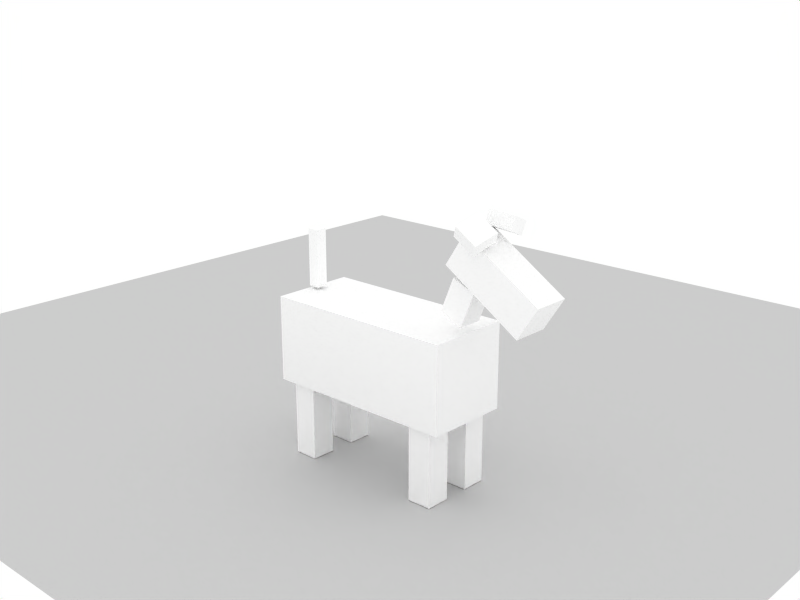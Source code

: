 # Source: cube_dog.blend  (saved by Blender 2.54.0; exported with 4.5.12 LTS)
import bpy
from mathutils import Matrix  # noqa: F401  (used for matrix-valued properties, if any)

bpy.ops.wm.read_factory_settings(use_empty=True)
scene = bpy.context.scene
scene.name = 'Scene'

# ---- collections
col_collection_1 = bpy.data.collections.new('Collection 1'); scene.collection.children.link(col_collection_1)

# ---- materials (node trees are filled in below, after node groups)
mat_ground = bpy.data.materials.new('ground')
mat_ground.alpha_threshold = 0.0
mat_ground.roughness = 0.5
mat_ground.specular_intensity = 0.0
mat_ground.line_color = (0.0, 0.0, 0.0, 1.0)
mat_cubestuff = bpy.data.materials.new('cubestuff')
mat_cubestuff.alpha_threshold = 0.0
mat_cubestuff.diffuse_color = (1.0, 1.0, 1.0, 1.0)
mat_cubestuff.roughness = 0.5
mat_cubestuff.specular_intensity = 0.2
mat_cubestuff.line_color = (0.0, 0.0, 0.0, 1.0)

# ---- material node trees

# ---- world
world_world = bpy.data.worlds.new('World'); scene.world = world_world
world_world.color = (1.0, 1.0, 1.0)
world_world.use_sun_shadow = False
world_world.sun_shadow_jitter_overblur = 0.0
world_world.cycles.sampling_method = 'MANUAL'
world_world.cycles.sample_map_resolution = 256

# ---- cameras
cam_camera = bpy.data.cameras.new('Camera')
cam_camera.passepartout_alpha = 0.2
cam_camera.clip_end = 100.0
cam_camera.ortho_scale = 7.314
cam_camera.show_passepartout = False
cam_camera.show_safe_areas = True
cam_camera.dof.focus_distance = 0.0
cam_camera.dof.aperture_fstop = 128.0

# ---- lights
light_spot = bpy.data.lights.new('Spot', 'POINT')
light_spot.transmission_factor = 0.0
light_spot.cutoff_distance = 30.0
light_spot.energy = 100.0
light_spot.shadow_buffer_clip_start = 1.001
light_spot.shadow_soft_size = 1.0
light_spot.shadow_maximum_resolution = 0.006
light_spot.use_absolute_resolution = True
light_spot.cycles.use_multiple_importance_sampling = False

# ---- meshes
me_plane = bpy.data.meshes.new('Plane')
me_plane.from_pydata([(1.0, 1.0, 0.0), (1.0, -1.0, 0.0), (-1.0, -1.0, 0.0), (-1.0, 1.0, 0.0)], [], [(0, 3, 2, 1)])
me_plane.materials.append(mat_ground)
me_plane.use_remesh_preserve_volume = False
me_plane.use_remesh_preserve_attributes = False
me_plane.use_mirror_vertex_groups = False
me_plane.update()
me_cube_007 = bpy.data.meshes.new('Cube.007')
me_cube_007.from_pydata([(1.0, 1.0, -1.0), (1.0, -1.0, -1.0), (-1.0, -1.0, -1.0), (-1.0, 1.0, -1.0), (1.0, 1.0, 1.0), (1.0, -1.0, 1.0), (-1.0, -1.0, 1.0), (-1.0, 1.0, 1.0)], [], [(0, 1, 2, 3), (4, 7, 6, 5), (0, 4, 5, 1), (1, 5, 6, 2), (2, 6, 7, 3), (4, 0, 3, 7)])
me_cube_007.materials.append(mat_cubestuff)
me_cube_007.use_remesh_preserve_volume = False
me_cube_007.use_remesh_preserve_attributes = False
me_cube_007.use_mirror_vertex_groups = False
me_cube_007.update()
me_cube_008 = bpy.data.meshes.new('Cube.008')
me_cube_008.from_pydata([(1.0, 1.0, -1.0), (1.0, -1.0, -1.0), (-1.0, -1.0, -1.0), (-1.0, 1.0, -1.0), (1.0, 1.0, 1.0), (1.0, -1.0, 1.0), (-1.0, -1.0, 1.0), (-1.0, 1.0, 1.0)], [], [(0, 1, 2, 3), (4, 7, 6, 5), (0, 4, 5, 1), (1, 5, 6, 2), (2, 6, 7, 3), (4, 0, 3, 7)])
me_cube_008.materials.append(mat_cubestuff)
me_cube_008.use_remesh_preserve_volume = False
me_cube_008.use_remesh_preserve_attributes = False
me_cube_008.use_mirror_vertex_groups = False
me_cube_008.update()
me_cube_009 = bpy.data.meshes.new('Cube.009')
me_cube_009.from_pydata([(1.0, 1.0, -1.0), (1.0, -1.0, -1.0), (-1.0, -1.0, -1.0), (-1.0, 1.0, -1.0), (1.0, 1.0, 1.0), (1.0, -1.0, 1.0), (-1.0, -1.0, 1.0), (-1.0, 1.0, 1.0)], [], [(0, 1, 2, 3), (4, 7, 6, 5), (0, 4, 5, 1), (1, 5, 6, 2), (2, 6, 7, 3), (4, 0, 3, 7)])
me_cube_009.materials.append(mat_cubestuff)
me_cube_009.use_remesh_preserve_volume = False
me_cube_009.use_remesh_preserve_attributes = False
me_cube_009.use_mirror_vertex_groups = False
me_cube_009.update()
me_cube_006 = bpy.data.meshes.new('Cube.006')
me_cube_006.from_pydata([(1.0, 1.0, -1.0), (1.0, -1.0, -1.0), (-1.0, -1.0, -1.0), (-1.0, 1.0, -1.0), (1.0, 1.0, 1.0), (1.0, -1.0, 1.0), (-1.0, -1.0, 1.0), (-1.0, 1.0, 1.0)], [], [(0, 1, 2, 3), (4, 7, 6, 5), (0, 4, 5, 1), (1, 5, 6, 2), (2, 6, 7, 3), (4, 0, 3, 7)])
me_cube_006.materials.append(mat_cubestuff)
me_cube_006.use_remesh_preserve_volume = False
me_cube_006.use_remesh_preserve_attributes = False
me_cube_006.use_mirror_vertex_groups = False
me_cube_006.update()
me_cube_005 = bpy.data.meshes.new('Cube.005')
me_cube_005.from_pydata([(1.0, 1.0, -1.0), (1.0, -1.0, -1.0), (-1.0, -1.0, -1.0), (-1.0, 1.0, -1.0), (1.0, 1.0, 1.0), (1.0, -1.0, 1.0), (-1.0, -1.0, 1.0), (-1.0, 1.0, 1.0)], [], [(0, 1, 2, 3), (4, 7, 6, 5), (0, 4, 5, 1), (1, 5, 6, 2), (2, 6, 7, 3), (4, 0, 3, 7)])
me_cube_005.materials.append(mat_cubestuff)
me_cube_005.use_remesh_preserve_volume = False
me_cube_005.use_remesh_preserve_attributes = False
me_cube_005.use_mirror_vertex_groups = False
me_cube_005.update()
me_cube_004 = bpy.data.meshes.new('Cube.004')
me_cube_004.from_pydata([(1.0, 1.0, -1.0), (1.0, -1.0, -1.0), (-1.0, -1.0, -1.0), (-1.0, 1.0, -1.0), (1.0, 1.0, 1.0), (1.0, -1.0, 1.0), (-1.0, -1.0, 1.0), (-1.0, 1.0, 1.0)], [], [(0, 1, 2, 3), (4, 7, 6, 5), (0, 4, 5, 1), (1, 5, 6, 2), (2, 6, 7, 3), (4, 0, 3, 7)])
me_cube_004.materials.append(mat_cubestuff)
me_cube_004.use_remesh_preserve_volume = False
me_cube_004.use_remesh_preserve_attributes = False
me_cube_004.use_mirror_vertex_groups = False
me_cube_004.update()
me_cube_003 = bpy.data.meshes.new('Cube.003')
me_cube_003.from_pydata([(1.0, 1.0, -1.0), (1.0, -1.0, -1.0), (-1.0, -1.0, -1.0), (-1.0, 1.0, -1.0), (1.0, 1.0, 1.0), (1.0, -1.0, 1.0), (-1.0, -1.0, 1.0), (-1.0, 1.0, 1.0)], [], [(0, 1, 2, 3), (4, 7, 6, 5), (0, 4, 5, 1), (1, 5, 6, 2), (2, 6, 7, 3), (4, 0, 3, 7)])
me_cube_003.materials.append(mat_cubestuff)
me_cube_003.use_remesh_preserve_volume = False
me_cube_003.use_remesh_preserve_attributes = False
me_cube_003.use_mirror_vertex_groups = False
me_cube_003.update()
me_cube_002 = bpy.data.meshes.new('Cube.002')
me_cube_002.from_pydata([(1.0, 1.0, -1.0), (1.0, -1.0, -1.0), (-1.0, -1.0, -1.0), (-1.0, 1.0, -1.0), (1.0, 1.0, 1.0), (1.0, -1.0, 1.0), (-1.0, -1.0, 1.0), (-1.0, 1.0, 1.0)], [], [(0, 1, 2, 3), (4, 7, 6, 5), (0, 4, 5, 1), (1, 5, 6, 2), (2, 6, 7, 3), (4, 0, 3, 7)])
me_cube_002.materials.append(mat_cubestuff)
me_cube_002.use_remesh_preserve_volume = False
me_cube_002.use_remesh_preserve_attributes = False
me_cube_002.use_mirror_vertex_groups = False
me_cube_002.update()
me_cube_001 = bpy.data.meshes.new('Cube.001')
me_cube_001.from_pydata([(1.0, 1.0, -1.0), (1.0, -1.0, -1.0), (-1.0, -1.0, -1.0), (-1.0, 1.0, -1.0), (1.0, 1.0, 1.0), (1.0, -1.0, 1.0), (-1.0, -1.0, 1.0), (-1.0, 1.0, 1.0)], [], [(0, 1, 2, 3), (4, 7, 6, 5), (0, 4, 5, 1), (1, 5, 6, 2), (2, 6, 7, 3), (4, 0, 3, 7)])
me_cube_001.materials.append(mat_cubestuff)
me_cube_001.use_remesh_preserve_volume = False
me_cube_001.use_remesh_preserve_attributes = False
me_cube_001.use_mirror_vertex_groups = False
me_cube_001.update()
me_cube = bpy.data.meshes.new('Cube')
me_cube.from_pydata([(1.0, 1.0, -1.0), (1.0, -1.0, -1.0), (-1.0, -1.0, -1.0), (-1.0, 1.0, -1.0), (1.0, 1.0, 1.0), (1.0, -1.0, 1.0), (-1.0, -1.0, 1.0), (-1.0, 1.0, 1.0)], [], [(0, 1, 2, 3), (4, 7, 6, 5), (0, 4, 5, 1), (1, 5, 6, 2), (2, 6, 7, 3), (4, 0, 3, 7)])
me_cube.materials.append(mat_cubestuff)
me_cube.use_remesh_preserve_volume = False
me_cube.use_remesh_preserve_attributes = False
me_cube.use_mirror_vertex_groups = False
me_cube.update()

# ---- objects
ob_ground_plane = bpy.data.objects.new('ground_plane', me_plane)
ob_centre_root = bpy.data.objects.new('centre_root', None)
ob_camera = bpy.data.objects.new('Camera', cam_camera)
ob_cube03 = bpy.data.objects.new('cube03', me_cube_007)
ob_cube04 = bpy.data.objects.new('cube04', me_cube_008)
ob_cube01 = bpy.data.objects.new('cube01', me_cube_009)
ob_cube06 = bpy.data.objects.new('cube06', me_cube_006)
ob_cube05 = bpy.data.objects.new('cube05', me_cube_005)
ob_cube08 = bpy.data.objects.new('cube08', me_cube_004)
ob_cube07 = bpy.data.objects.new('cube07', me_cube_003)
ob_cube10 = bpy.data.objects.new('cube10', me_cube_002)
ob_cube09 = bpy.data.objects.new('cube09', me_cube_001)
ob_cube02 = bpy.data.objects.new('cube02', me_cube)
ob_lamp = bpy.data.objects.new('Lamp', light_spot)

# ---- transforms, parenting, visibility, modifiers, constraints
ob_ground_plane.location = (0.0, 0.0, 0.0)
ob_ground_plane.scale = (12.26, 12.26, 12.26)
ob_ground_plane.lock_rotations_4d = False
ob_ground_plane.empty_display_type = 'ARROWS'
ob_ground_plane.lineart.crease_threshold = 0.0
ob_centre_root.location = (0.0, 0.0, 1.958)
ob_centre_root.lock_rotations_4d = False
ob_centre_root.empty_display_type = 'ARROWS'
ob_centre_root.empty_image_offset = (0.0, 0.0)
ob_centre_root.lineart.crease_threshold = 0.0
ob_camera.location = (18.97, -20.67, 11.19)
ob_camera.lock_rotations_4d = False
ob_camera.empty_display_type = 'ARROWS'
ob_camera.color = (0.0, 0.0, 0.0, 0.0)
ob_camera.display_type = 'WIRE'
ob_camera.lineart.crease_threshold = 0.0
_c = ob_camera.constraints.new('TRACK_TO'); _c.name = 'AutoTrack'
_c.target = ob_centre_root
ob_cube03.location = (6.46, -4.952, 5.878)
ob_cube03.rotation_euler = (1.992, 0.5609, -1.763e-08)
ob_cube03.scale = (0.2827, 0.1534, 0.2827)
ob_cube03.lock_rotations_4d = False
ob_cube03.empty_display_type = 'ARROWS'
ob_cube03.color = (0.0, 0.0, 0.0, 1.0)
ob_cube03.lineart.crease_threshold = 0.0
ob_cube04.location = (6.46, -4.037, 5.951)
ob_cube04.rotation_euler = (-1.945, 0.1474, 0.1882)
ob_cube04.scale = (0.2827, 0.1534, 0.2827)
ob_cube04.lock_rotations_4d = False
ob_cube04.empty_display_type = 'ARROWS'
ob_cube04.color = (0.0, 0.0, 0.0, 1.0)
ob_cube04.lineart.crease_threshold = 0.0
ob_cube01.location = (5.413, -5.045, 0.8596)
ob_cube01.scale = (0.2827, 0.2827, 0.8496)
ob_cube01.lock_rotations_4d = False
ob_cube01.empty_display_type = 'ARROWS'
ob_cube01.color = (0.0, 0.0, 0.0, 1.0)
ob_cube01.lineart.crease_threshold = 0.0
ob_cube06.location = (6.793, -4.471, 4.923)
ob_cube06.rotation_euler = (0.0, 0.5699, 0.0)
ob_cube06.scale = (1.041, 0.4256, 0.4256)
ob_cube06.lock_rotations_4d = False
ob_cube06.empty_display_type = 'ARROWS'
ob_cube06.color = (0.0, 0.0, 0.0, 1.0)
ob_cube06.lineart.crease_threshold = 0.0
ob_cube05.location = (3.716, -4.471, 2.716)
ob_cube05.scale = (2.261, 0.9732, 0.9732)
ob_cube05.lock_rotations_4d = False
ob_cube05.empty_display_type = 'ARROWS'
ob_cube05.color = (0.0, 0.0, 0.0, 1.0)
ob_cube05.lineart.crease_threshold = 0.0
ob_cube08.location = (1.633, -4.471, 4.407)
ob_cube08.scale = (0.1329, 0.1329, -0.6562)
ob_cube08.lock_rotations_4d = False
ob_cube08.empty_display_type = 'ARROWS'
ob_cube08.color = (0.0, 0.0, 0.0, 1.0)
ob_cube08.lineart.crease_threshold = 0.0
ob_cube07.location = (5.873, -4.471, 4.357)
ob_cube07.rotation_euler = (0.0, 0.3875, 0.0)
ob_cube07.scale = (0.2827, 0.2827, 0.4141)
ob_cube07.lock_rotations_4d = False
ob_cube07.empty_display_type = 'ARROWS'
ob_cube07.color = (0.0, 0.0, 0.0, 1.0)
ob_cube07.lineart.crease_threshold = 0.0
ob_cube10.location = (2.02, -3.897, 0.8596)
ob_cube10.scale = (0.2827, 0.2827, 0.8496)
ob_cube10.lock_rotations_4d = False
ob_cube10.empty_display_type = 'ARROWS'
ob_cube10.color = (0.0, 0.0, 0.0, 1.0)
ob_cube10.lineart.crease_threshold = 0.0
ob_cube09.location = (2.02, -5.045, 0.8596)
ob_cube09.scale = (0.2827, 0.2827, 0.8496)
ob_cube09.lock_rotations_4d = False
ob_cube09.empty_display_type = 'ARROWS'
ob_cube09.color = (0.0, 0.0, 0.0, 1.0)
ob_cube09.lineart.crease_threshold = 0.0
ob_cube02.location = (5.413, -3.897, 0.8596)
ob_cube02.scale = (0.2827, 0.2827, 0.8496)
ob_cube02.lock_rotations_4d = False
ob_cube02.empty_display_type = 'ARROWS'
ob_cube02.color = (0.0, 0.0, 0.0, 1.0)
ob_cube02.lineart.crease_threshold = 0.0
ob_lamp.location = (4.122, -13.0, 24.45)
ob_lamp.rotation_euler = (0.6503, 0.05522, 1.866)
ob_lamp.lock_rotations_4d = False
ob_lamp.empty_display_type = 'ARROWS'
ob_lamp.color = (0.0, 0.0, 0.0, 0.0)
ob_lamp.lineart.crease_threshold = 0.0

# ---- collection membership
col_collection_1.objects.link(ob_ground_plane)
col_collection_1.objects.link(ob_centre_root)
col_collection_1.objects.link(ob_camera)
col_collection_1.objects.link(ob_cube03)
col_collection_1.objects.link(ob_cube04)
col_collection_1.objects.link(ob_cube01)
col_collection_1.objects.link(ob_cube06)
col_collection_1.objects.link(ob_cube05)
col_collection_1.objects.link(ob_cube08)
col_collection_1.objects.link(ob_cube07)
col_collection_1.objects.link(ob_cube10)
col_collection_1.objects.link(ob_cube09)
col_collection_1.objects.link(ob_cube02)
col_collection_1.objects.link(ob_lamp)

# ---- scene / render settings (as saved in the file)
scene.camera = ob_camera
scene.frame_start = 1; scene.frame_end = 60; scene.frame_set(0)
scene.render.engine = 'BLENDER_EEVEE_NEXT'
scene.render.image_settings.color_mode = 'RGB'
scene.render.image_settings.compression = 90
scene.render.resolution_x = 800
scene.render.resolution_y = 600
scene.render.pixel_aspect_x = 100.0
scene.render.pixel_aspect_y = 100.0
scene.render.fps = 25
scene.render.dither_intensity = 0.0
scene.render.use_sequencer = False
scene.render.bake_margin = 2
scene.render.bake_bias = 0.0
scene.render.use_stamp_time = False
scene.render.use_stamp_date = False
scene.render.use_stamp_frame = False
scene.render.use_stamp_camera = False
scene.render.use_stamp_scene = False
scene.render.use_stamp_filename = False
scene.render.use_stamp_render_time = False
scene.render.stamp_font_size = 0
scene.cycles.use_denoising = False
scene.cycles.samples = 10
scene.cycles.sampling_pattern = 'TABULATED_SOBOL'
scene.cycles.light_sampling_threshold = 0.0
scene.cycles.use_adaptive_sampling = False
scene.cycles.use_light_tree = False
scene.cycles.blur_glossy = 0.0
scene.cycles.volume_bounces = 1
scene.cycles.pixel_filter_type = 'GAUSSIAN'
scene.cycles.sample_clamp_indirect = 0.0
scene.view_settings.view_transform = 'Raw'
bpy.context.view_layer.update()
